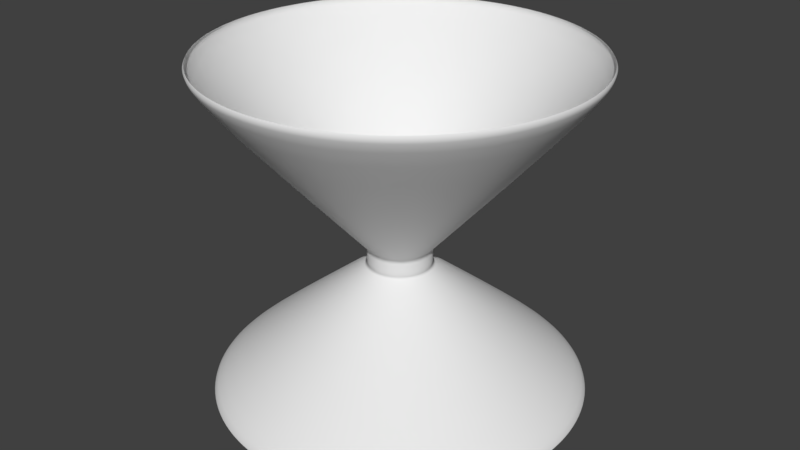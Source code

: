 # Source: Jigger.blend  (saved by Blender 2.79.0; exported with 4.5.12 LTS)
import bpy
from mathutils import Matrix  # noqa: F401  (used for matrix-valued properties, if any)

bpy.ops.wm.read_factory_settings(use_empty=True)
scene = bpy.context.scene
scene.name = 'Scene'

# ---- collections
col_collection_1 = bpy.data.collections.new('Collection 1'); scene.collection.children.link(col_collection_1)

# ---- world
world_world = bpy.data.worlds.new('World'); scene.world = world_world
world_world.color = (0.05088, 0.05088, 0.05088)
world_world.use_sun_shadow = False
world_world.sun_shadow_jitter_overblur = 0.0
world_world.cycles.sampling_method = 'MANUAL'

# ---- meshes
me_circle = bpy.data.meshes.new('Circle')
me_circle.from_pydata([(0.0, 0.2373, 0.0), (-0.04629, 0.2327, 0.0), (-0.09081, 0.2192, 0.0), (-0.1318, 0.1973, 0.0), (-0.1678, 0.1678, 0.0), (-0.1973, 0.1318, 0.0), (-0.2192, 0.09081, 0.0), (-0.2327, 0.04629, 0.0), (-0.2373, 1.792e-08, 0.0), (-0.2327, -0.04629, 0.0), (-0.2192, -0.09081, 0.0), (-0.1973, -0.1318, 0.0), (-0.1678, -0.1678, 0.0), (-0.1318, -0.1973, 0.0), (-0.09081, -0.2192, 0.0), (-0.04629, -0.2327, 0.0), (7.732e-08, -0.2373, 0.0), (0.04629, -0.2327, 0.0), (0.09081, -0.2192, 0.0), (0.1318, -0.1973, 0.0), (0.1678, -0.1678, 0.0), (0.1973, -0.1318, 0.0), (0.2192, -0.09081, 0.0), (0.2327, -0.04629, 0.0), (0.2373, 2.291e-07, 0.0), (0.2327, 0.04629, 0.0), (0.2192, 0.09081, 0.0), (0.1973, 0.1318, 0.0), (0.1678, 0.1678, 0.0), (0.1318, 0.1973, 0.0), (0.09081, 0.2192, 0.0), (0.04629, 0.2327, 0.0), (-2.336e-08, 0.04058, 0.1661), (-0.007918, 0.0398, 0.1661), (-0.01553, 0.0375, 0.1661), (-0.02255, 0.03374, 0.1661), (-0.0287, 0.0287, 0.1661), (-0.03374, 0.02255, 0.1661), (-0.0375, 0.01553, 0.1661), (-0.0398, 0.007918, 0.1661), (-0.04058, 5.912e-08, 0.1661), (-0.0398, -0.007918, 0.1661), (-0.0375, -0.01553, 0.1661), (-0.03374, -0.02255, 0.1661), (-0.0287, -0.0287, 0.1661), (-0.02255, -0.03374, 0.1661), (-0.01553, -0.0375, 0.1661), (-0.007918, -0.0398, 0.1661), (-1.013e-08, -0.04058, 0.1661), (0.007918, -0.0398, 0.1661), (0.01553, -0.0375, 0.1661), (0.02255, -0.03374, 0.1661), (0.0287, -0.0287, 0.1661), (0.03374, -0.02255, 0.1661), (0.0375, -0.01553, 0.1661), (0.0398, -0.007918, 0.1661), (0.04058, 9.525e-08, 0.1661), (0.0398, 0.007918, 0.1661), (0.0375, 0.01553, 0.1661), (0.03374, 0.02255, 0.1661), (0.0287, 0.0287, 0.1661), (0.02255, 0.03374, 0.1661), (0.01553, 0.0375, 0.1661), (0.007918, 0.0398, 0.1661), (-2.336e-08, 0.04058, 0.1877), (-0.007918, 0.0398, 0.1877), (-0.01553, 0.0375, 0.1877), (-0.02255, 0.03374, 0.1877), (-0.0287, 0.0287, 0.1877), (-0.03374, 0.02255, 0.1877), (-0.0375, 0.01553, 0.1877), (-0.0398, 0.007918, 0.1877), (-0.04058, 5.912e-08, 0.1877), (-0.0398, -0.007918, 0.1877), (-0.0375, -0.01553, 0.1877), (-0.03374, -0.02255, 0.1877), (-0.0287, -0.0287, 0.1877), (-0.02255, -0.03374, 0.1877), (-0.01553, -0.0375, 0.1877), (-0.007918, -0.0398, 0.1877), (-1.013e-08, -0.04058, 0.1877), (0.007918, -0.0398, 0.1877), (0.01553, -0.0375, 0.1877), (0.02255, -0.03374, 0.1877), (0.0287, -0.0287, 0.1877), (0.03374, -0.02255, 0.1877), (0.0375, -0.01553, 0.1877), (0.0398, -0.007918, 0.1877), (0.04058, 9.525e-08, 0.1877), (0.0398, 0.007918, 0.1877), (0.0375, 0.01553, 0.1877), (0.03374, 0.02255, 0.1877), (0.0287, 0.0287, 0.1877), (0.02255, 0.03374, 0.1877), (0.01553, 0.0375, 0.1877), (0.007918, 0.0398, 0.1877), (-1.166e-08, 0.2394, 0.4285), (-0.04671, 0.2348, 0.4285), (-0.09163, 0.2212, 0.4285), (-0.133, 0.1991, 0.4285), (-0.1693, 0.1693, 0.4285), (-0.1991, 0.133, 0.4285), (-0.2212, 0.09163, 0.4285), (-0.2348, 0.04671, 0.4285), (-0.2394, 1.746e-08, 0.4285), (-0.2348, -0.04671, 0.4285), (-0.2212, -0.09163, 0.4285), (-0.1991, -0.133, 0.4285), (-0.1693, -0.1693, 0.4285), (-0.133, -0.1991, 0.4285), (-0.09163, -0.2212, 0.4285), (-0.04671, -0.2348, 0.4285), (6.637e-08, -0.2394, 0.4285), (0.04671, -0.2348, 0.4285), (0.09163, -0.2212, 0.4285), (0.133, -0.1991, 0.4285), (0.1693, -0.1693, 0.4285), (0.1991, -0.133, 0.4285), (0.2212, -0.09163, 0.4285), (0.2348, -0.04671, 0.4285), (0.2394, 2.306e-07, 0.4285), (0.2348, 0.04671, 0.4285), (0.2212, 0.09163, 0.4285), (0.1991, 0.133, 0.4285), (0.1693, 0.1693, 0.4285), (0.133, 0.1991, 0.4285), (0.09163, 0.2212, 0.4285), (0.04671, 0.2348, 0.4285), (0.2479, 2.36e-07, 0.42), (0.2432, 0.04837, 0.42), (-0.2061, -0.1377, 0.42), (-0.1753, -0.1753, 0.42), (0.2291, 0.09488, 0.42), (-0.1377, -0.2061, 0.42), (0.2061, 0.1377, 0.42), (-0.09488, -0.2291, 0.42), (-1.046e-08, 0.2479, 0.42), (-0.04837, 0.2432, 0.42), (0.1753, 0.1753, 0.42), (-0.04837, -0.2432, 0.42), (-0.09488, 0.2291, 0.42), (0.1377, 0.2061, 0.42), (7.033e-08, -0.2479, 0.42), (-0.1377, 0.2061, 0.42), (0.09488, 0.2291, 0.42), (0.04837, -0.2432, 0.42), (-0.1753, 0.1753, 0.42), (0.04837, 0.2432, 0.42), (0.09488, -0.2291, 0.42), (-0.2061, 0.1377, 0.42), (0.1377, -0.2061, 0.42), (-0.2291, 0.09488, 0.42), (0.1753, -0.1753, 0.42), (-0.2432, 0.04837, 0.42), (0.2061, -0.1377, 0.42), (-0.2479, 1.535e-08, 0.42), (0.2291, -0.09488, 0.42), (-0.2432, -0.04837, 0.42), (0.2432, -0.04837, 0.42), (-0.2291, -0.09488, 0.42), (-0.1303, -0.195, 0.01297), (-0.08976, -0.2167, 0.01297), (-6.203e-10, 0.2346, 0.01297), (-0.04576, 0.2301, 0.01297), (0.195, 0.1303, 0.01297), (0.1659, 0.1659, 0.01297), (-0.04576, -0.2301, 0.01297), (-0.08976, 0.2167, 0.01297), (0.1303, 0.195, 0.01297), (7.581e-08, -0.2346, 0.01297), (-0.1303, 0.195, 0.01297), (0.08976, 0.2167, 0.01297), (0.04576, -0.2301, 0.01297), (-0.1659, 0.1659, 0.01297), (0.04576, 0.2301, 0.01297), (0.08976, -0.2167, 0.01297), (-0.195, 0.1303, 0.01297), (0.1303, -0.195, 0.01297), (-0.2167, 0.08976, 0.01297), (0.1659, -0.1659, 0.01297), (-0.2301, 0.04576, 0.01297), (0.195, -0.1303, 0.01297), (-0.2346, 1.83e-08, 0.01297), (0.2167, -0.08976, 0.01297), (-0.2301, -0.04576, 0.01297), (0.2301, -0.04576, 0.01297), (-0.2167, -0.08976, 0.01297), (0.2346, 2.271e-07, 0.01297), (-0.195, -0.1303, 0.01297), (0.2301, 0.04576, 0.01297), (-0.1659, -0.1659, 0.01297), (0.2167, 0.08976, 0.01297), (0.04955, 0.009855, 0.1988), (-0.03572, -0.03572, 0.1988), (0.04667, 0.01933, 0.1988), (-0.02807, -0.042, 0.1988), (0.042, 0.02807, 0.1988), (-0.01933, -0.04667, 0.1988), (-0.009855, 0.04955, 0.1988), (0.03572, 0.03572, 0.1988), (-0.009855, -0.04955, 0.1988), (-0.01933, 0.04667, 0.1988), (0.02807, 0.042, 0.1988), (-6.28e-09, -0.05052, 0.1988), (-0.02807, 0.042, 0.1988), (0.01933, 0.04667, 0.1988), (0.009855, -0.04955, 0.1988), (-0.03572, 0.03572, 0.1988), (0.009855, 0.04955, 0.1988), (0.01933, -0.04667, 0.1988), (-0.042, 0.02807, 0.1988), (0.02807, -0.042, 0.1988), (-0.04667, 0.01933, 0.1988), (0.03572, -0.03572, 0.1988), (-0.04955, 0.009855, 0.1988), (0.042, -0.02807, 0.1988), (-0.05052, 5.703e-08, 0.1988), (0.04667, -0.01933, 0.1988), (-0.04955, -0.009855, 0.1988), (0.04955, -0.009855, 0.1988), (-0.04667, -0.01933, 0.1988), (0.05052, 1.02e-07, 0.1988), (-0.042, -0.02807, 0.1988), (-2.274e-08, 0.05052, 0.1988), (-0.02872, -0.04298, 0.1573), (-2.206e-08, 0.05169, 0.1573), (0.04298, 0.02872, 0.1573), (-0.01978, -0.04776, 0.1573), (-0.01009, 0.0507, 0.1573), (0.03655, 0.03655, 0.1573), (-0.01009, -0.0507, 0.1573), (-0.01978, 0.04776, 0.1573), (0.02872, 0.04298, 0.1573), (-5.212e-09, -0.05169, 0.1573), (-0.02872, 0.04298, 0.1573), (0.01978, 0.04776, 0.1573), (0.01009, -0.0507, 0.1573), (-0.03655, 0.03655, 0.1573), (0.01009, 0.0507, 0.1573), (0.01978, -0.04776, 0.1573), (-0.04298, 0.02872, 0.1573), (0.02872, -0.04298, 0.1573), (-0.04776, 0.01978, 0.1573), (0.03655, -0.03655, 0.1573), (-0.0507, 0.01009, 0.1573), (0.04298, -0.02872, 0.1573), (-0.05169, 5.679e-08, 0.1573), (0.04776, -0.01978, 0.1573), (-0.0507, -0.01009, 0.1573), (0.0507, -0.01009, 0.1573), (-0.04776, -0.01978, 0.1573), (0.05169, 1.028e-07, 0.1573), (-0.04298, -0.02872, 0.1573), (0.0507, 0.01009, 0.1573), (-0.03655, -0.03655, 0.1573), (0.04776, 0.01978, 0.1573)], [], [(227, 46, 45, 224), (228, 33, 32, 225), (229, 60, 59, 226), (230, 47, 46, 227), (231, 34, 33, 228), (232, 61, 60, 229), (233, 48, 47, 230), (234, 35, 34, 231), (235, 62, 61, 232), (236, 49, 48, 233), (237, 36, 35, 234), (238, 63, 62, 235), (239, 50, 49, 236), (240, 37, 36, 237), (225, 32, 63, 238), (241, 51, 50, 239), (242, 38, 37, 240), (243, 52, 51, 241), (244, 39, 38, 242), (245, 53, 52, 243), (246, 40, 39, 244), (247, 54, 53, 245), (248, 41, 40, 246), (249, 55, 54, 247), (250, 42, 41, 248), (251, 56, 55, 249), (252, 43, 42, 250), (253, 57, 56, 251), (254, 44, 43, 252), (255, 58, 57, 253), (224, 45, 44, 254), (226, 59, 58, 255), (54, 86, 85, 53), (41, 73, 72, 40), (55, 87, 86, 54), (42, 74, 73, 41), (56, 88, 87, 55), (43, 75, 74, 42), (57, 89, 88, 56), (44, 76, 75, 43), (58, 90, 89, 57), (45, 77, 76, 44), (59, 91, 90, 58), (46, 78, 77, 45), (33, 65, 64, 32), (60, 92, 91, 59), (47, 79, 78, 46), (34, 66, 65, 33), (61, 93, 92, 60), (48, 80, 79, 47), (35, 67, 66, 34), (62, 94, 93, 61), (49, 81, 80, 48), (36, 68, 67, 35), (63, 95, 94, 62), (50, 82, 81, 49), (37, 69, 68, 36), (32, 64, 95, 63), (51, 83, 82, 50), (38, 70, 69, 37), (52, 84, 83, 51), (39, 71, 70, 38), (53, 85, 84, 52), (40, 72, 71, 39), (129, 121, 120, 128), (131, 108, 107, 130), (132, 122, 121, 129), (133, 109, 108, 131), (134, 123, 122, 132), (135, 110, 109, 133), (137, 97, 96, 136), (138, 124, 123, 134), (139, 111, 110, 135), (140, 98, 97, 137), (141, 125, 124, 138), (142, 112, 111, 139), (143, 99, 98, 140), (144, 126, 125, 141), (145, 113, 112, 142), (146, 100, 99, 143), (147, 127, 126, 144), (148, 114, 113, 145), (149, 101, 100, 146), (136, 96, 127, 147), (150, 115, 114, 148), (151, 102, 101, 149), (152, 116, 115, 150), (153, 103, 102, 151), (154, 117, 116, 152), (155, 104, 103, 153), (156, 118, 117, 154), (157, 105, 104, 155), (158, 119, 118, 156), (159, 106, 105, 157), (128, 120, 119, 158), (130, 107, 106, 159), (222, 130, 159, 220), (221, 128, 158, 219), (220, 159, 157, 218), (219, 158, 156, 217), (218, 157, 155, 216), (217, 156, 154, 215), (216, 155, 153, 214), (215, 154, 152, 213), (214, 153, 151, 212), (213, 152, 150, 211), (212, 151, 149, 210), (211, 150, 148, 209), (223, 136, 147, 208), (210, 149, 146, 207), (209, 148, 145, 206), (208, 147, 144, 205), (207, 146, 143, 204), (206, 145, 142, 203), (205, 144, 141, 202), (204, 143, 140, 201), (203, 142, 139, 200), (202, 141, 138, 199), (201, 140, 137, 198), (200, 139, 135, 197), (199, 138, 134, 196), (198, 137, 136, 223), (197, 135, 133, 195), (196, 134, 132, 194), (195, 133, 131, 193), (194, 132, 129, 192), (193, 131, 130, 222), (192, 129, 128, 221), (27, 164, 191, 26), (13, 160, 190, 12), (26, 191, 189, 25), (12, 190, 188, 11), (25, 189, 187, 24), (11, 188, 186, 10), (24, 187, 185, 23), (10, 186, 184, 9), (23, 185, 183, 22), (9, 184, 182, 8), (22, 183, 181, 21), (8, 182, 180, 7), (21, 181, 179, 20), (7, 180, 178, 6), (20, 179, 177, 19), (6, 178, 176, 5), (19, 177, 175, 18), (0, 162, 174, 31), (5, 176, 173, 4), (18, 175, 172, 17), (31, 174, 171, 30), (4, 173, 170, 3), (17, 172, 169, 16), (30, 171, 168, 29), (3, 170, 167, 2), (16, 169, 166, 15), (29, 168, 165, 28), (2, 167, 163, 1), (15, 166, 161, 14), (28, 165, 164, 27), (1, 163, 162, 0), (14, 161, 160, 13), (65, 64, 95, 94, 93, 92, 91, 90, 89, 88, 87, 86, 85, 84, 83, 82, 81, 80, 79, 78, 77, 76, 75, 74, 73, 72, 71, 70, 69, 68, 67, 66), (33, 32, 63, 62, 61, 60, 59, 58, 57, 56, 55, 54, 53, 52, 51, 50, 49, 48, 47, 46, 45, 44, 43, 42, 41, 40, 39, 38, 37, 36, 35, 34), (89, 192, 221, 88), (76, 193, 222, 75), (90, 194, 192, 89), (77, 195, 193, 76), (91, 196, 194, 90), (78, 197, 195, 77), (65, 198, 223, 64), (92, 199, 196, 91), (79, 200, 197, 78), (66, 201, 198, 65), (93, 202, 199, 92), (80, 203, 200, 79), (67, 204, 201, 66), (94, 205, 202, 93), (81, 206, 203, 80), (68, 207, 204, 67), (95, 208, 205, 94), (82, 209, 206, 81), (69, 210, 207, 68), (64, 223, 208, 95), (83, 211, 209, 82), (70, 212, 210, 69), (84, 213, 211, 83), (71, 214, 212, 70), (85, 215, 213, 84), (72, 216, 214, 71), (86, 217, 215, 85), (73, 218, 216, 72), (87, 219, 217, 86), (74, 220, 218, 73), (88, 221, 219, 87), (75, 222, 220, 74), (164, 226, 255, 191), (160, 224, 254, 190), (191, 255, 253, 189), (190, 254, 252, 188), (189, 253, 251, 187), (188, 252, 250, 186), (187, 251, 249, 185), (186, 250, 248, 184), (185, 249, 247, 183), (184, 248, 246, 182), (183, 247, 245, 181), (182, 246, 244, 180), (181, 245, 243, 179), (180, 244, 242, 178), (179, 243, 241, 177), (178, 242, 240, 176), (177, 241, 239, 175), (162, 225, 238, 174), (176, 240, 237, 173), (175, 239, 236, 172), (174, 238, 235, 171), (173, 237, 234, 170), (172, 236, 233, 169), (171, 235, 232, 168), (170, 234, 231, 167), (169, 233, 230, 166), (168, 232, 229, 165), (167, 231, 228, 163), (166, 230, 227, 161), (165, 229, 226, 164), (163, 228, 225, 162), (161, 227, 224, 160)])
me_circle.polygons.foreach_set('use_smooth', [True] * 226)
me_circle.use_remesh_preserve_volume = False
me_circle.use_remesh_preserve_attributes = False
me_circle.use_mirror_vertex_groups = False
me_circle.update()

# ---- objects
ob_circle = bpy.data.objects.new('Circle', me_circle)

# ---- transforms, parenting, visibility, modifiers, constraints
ob_circle.location = (0.0, 0.0, 0.0)
ob_circle.lineart.crease_threshold = 0.0
_m = ob_circle.modifiers.new('Subsurf', 'SUBSURF')
_m.uv_smooth = 'PRESERVE_CORNERS'
_m.quality = 2
_m.show_only_control_edges = False

# ---- collection membership
col_collection_1.objects.link(ob_circle)

# ---- scene / render settings (as saved in the file)
scene.frame_start = 1; scene.frame_end = 250; scene.frame_set(1)
scene.render.engine = 'BLENDER_EEVEE_NEXT'
scene.render.resolution_percentage = 50
scene.render.dither_intensity = 0.0
scene.cycles.use_denoising = False
scene.cycles.samples = 128
scene.cycles.sampling_pattern = 'TABULATED_SOBOL'
scene.cycles.use_adaptive_sampling = False
scene.cycles.use_light_tree = False
scene.cycles.blur_glossy = 0.0
scene.cycles.sample_clamp_indirect = 0.0
scene.view_settings.view_transform = 'Standard'
bpy.context.view_layer.update()

# ---- added for rendering (the .blend has no active camera and no usable light): camera, sun
cam_auto = bpy.data.cameras.new('AutoCamera')
cam_auto.lens = 50.0
cam_auto.sensor_width = 36.0
cam_auto.clip_end = 1000.0
ob_auto_camera = bpy.data.objects.new('AutoCamera', cam_auto)
scene.collection.objects.link(ob_auto_camera)
ob_auto_camera.location = (0.760345, -0.912414, 0.822532)
ob_auto_camera.rotation_euler = (1.09748, -7.21219e-08, 0.694738)
scene.camera = ob_auto_camera
light_auto_sun = bpy.data.lights.new('AutoSun', 'SUN')
light_auto_sun.energy = 3.0
light_auto_sun.angle = 0.0523599
ob_auto_sun = bpy.data.objects.new('AutoSun', light_auto_sun)
scene.collection.objects.link(ob_auto_sun)
ob_auto_sun.rotation_euler = (0.872665, 0.174533, 0.523599)
bpy.context.view_layer.update()
